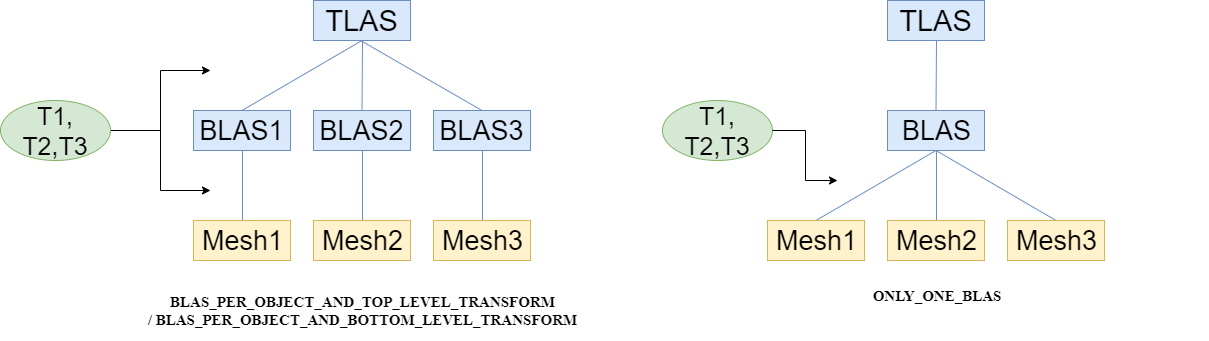

The diagram above was exported from draw.io. Its source (the exported page's mxGraphModel, read from the mxfile embedded in the PNG):
<mxGraphModel dx="812" dy="542" grid="1" gridSize="10" guides="1" tooltips="1" connect="1" arrows="1" fold="1" page="1" pageScale="1" pageWidth="827" pageHeight="1169" math="0" shadow="0">
  <root>
    <mxCell id="0" />
    <mxCell id="1" parent="0" />
    <mxCell id="SK3plN7fHSCjBBBQAwaL-1" value="&lt;font style=&quot;font-size: 29px&quot;&gt;TLAS&lt;/font&gt;" style="rounded=0;whiteSpace=wrap;html=1;fillColor=#dae8fc;strokeColor=#6c8ebf;" vertex="1" parent="1">
      <mxGeometry x="353" y="690" width="97" height="40" as="geometry" />
    </mxCell>
    <mxCell id="SK3plN7fHSCjBBBQAwaL-22" style="rounded=0;orthogonalLoop=1;jettySize=auto;html=1;exitX=0.5;exitY=0;exitDx=0;exitDy=0;entryX=0.5;entryY=1;entryDx=0;entryDy=0;endArrow=none;endFill=0;fillColor=#dae8fc;strokeColor=#6c8ebf;" edge="1" parent="1" source="SK3plN7fHSCjBBBQAwaL-2" target="SK3plN7fHSCjBBBQAwaL-1">
      <mxGeometry relative="1" as="geometry" />
    </mxCell>
    <mxCell id="SK3plN7fHSCjBBBQAwaL-2" value="&lt;font style=&quot;font-size: 27px&quot;&gt;BLAS1&lt;/font&gt;" style="rounded=0;whiteSpace=wrap;html=1;fillColor=#dae8fc;strokeColor=#6c8ebf;" vertex="1" parent="1">
      <mxGeometry x="233" y="800" width="97" height="40" as="geometry" />
    </mxCell>
    <mxCell id="SK3plN7fHSCjBBBQAwaL-23" style="edgeStyle=none;rounded=0;orthogonalLoop=1;jettySize=auto;html=1;exitX=0.5;exitY=0;exitDx=0;exitDy=0;endArrow=none;endFill=0;fillColor=#dae8fc;strokeColor=#6c8ebf;" edge="1" parent="1" source="SK3plN7fHSCjBBBQAwaL-3">
      <mxGeometry relative="1" as="geometry">
        <mxPoint x="402" y="730" as="targetPoint" />
      </mxGeometry>
    </mxCell>
    <mxCell id="SK3plN7fHSCjBBBQAwaL-3" value="&lt;font style=&quot;font-size: 27px&quot;&gt;BLAS2&lt;/font&gt;" style="rounded=0;whiteSpace=wrap;html=1;fillColor=#dae8fc;strokeColor=#6c8ebf;" vertex="1" parent="1">
      <mxGeometry x="353" y="800" width="97" height="40" as="geometry" />
    </mxCell>
    <mxCell id="SK3plN7fHSCjBBBQAwaL-24" style="edgeStyle=none;rounded=0;orthogonalLoop=1;jettySize=auto;html=1;exitX=0.5;exitY=0;exitDx=0;exitDy=0;endArrow=none;endFill=0;fillColor=#dae8fc;strokeColor=#6c8ebf;" edge="1" parent="1" source="SK3plN7fHSCjBBBQAwaL-4">
      <mxGeometry relative="1" as="geometry">
        <mxPoint x="400" y="730" as="targetPoint" />
      </mxGeometry>
    </mxCell>
    <mxCell id="SK3plN7fHSCjBBBQAwaL-4" value="&lt;font style=&quot;font-size: 27px&quot;&gt;BLAS3&lt;/font&gt;" style="rounded=0;whiteSpace=wrap;html=1;fillColor=#dae8fc;strokeColor=#6c8ebf;" vertex="1" parent="1">
      <mxGeometry x="473" y="800" width="97" height="40" as="geometry" />
    </mxCell>
    <mxCell id="SK3plN7fHSCjBBBQAwaL-20" style="edgeStyle=orthogonalEdgeStyle;rounded=0;orthogonalLoop=1;jettySize=auto;html=1;exitX=0.5;exitY=0;exitDx=0;exitDy=0;entryX=0.5;entryY=1;entryDx=0;entryDy=0;endArrow=none;endFill=0;fillColor=#dae8fc;strokeColor=#6c8ebf;" edge="1" parent="1" source="SK3plN7fHSCjBBBQAwaL-5" target="SK3plN7fHSCjBBBQAwaL-3">
      <mxGeometry relative="1" as="geometry" />
    </mxCell>
    <mxCell id="SK3plN7fHSCjBBBQAwaL-5" value="&lt;font style=&quot;font-size: 27px&quot;&gt;Mesh2&lt;/font&gt;" style="rounded=0;whiteSpace=wrap;html=1;fillColor=#fff2cc;strokeColor=#d6b656;" vertex="1" parent="1">
      <mxGeometry x="353" y="910" width="97" height="40" as="geometry" />
    </mxCell>
    <mxCell id="SK3plN7fHSCjBBBQAwaL-19" style="edgeStyle=orthogonalEdgeStyle;rounded=0;orthogonalLoop=1;jettySize=auto;html=1;exitX=0.5;exitY=0;exitDx=0;exitDy=0;entryX=0.5;entryY=1;entryDx=0;entryDy=0;endArrow=none;endFill=0;fillColor=#dae8fc;strokeColor=#6c8ebf;" edge="1" parent="1" source="SK3plN7fHSCjBBBQAwaL-6" target="SK3plN7fHSCjBBBQAwaL-2">
      <mxGeometry relative="1" as="geometry" />
    </mxCell>
    <mxCell id="SK3plN7fHSCjBBBQAwaL-6" value="&lt;font style=&quot;font-size: 27px&quot;&gt;Mesh1&lt;/font&gt;" style="rounded=0;whiteSpace=wrap;html=1;fillColor=#fff2cc;strokeColor=#d6b656;" vertex="1" parent="1">
      <mxGeometry x="233" y="910" width="97" height="40" as="geometry" />
    </mxCell>
    <mxCell id="SK3plN7fHSCjBBBQAwaL-21" style="edgeStyle=orthogonalEdgeStyle;rounded=0;orthogonalLoop=1;jettySize=auto;html=1;exitX=0.5;exitY=0;exitDx=0;exitDy=0;entryX=0.5;entryY=1;entryDx=0;entryDy=0;endArrow=none;endFill=0;fillColor=#dae8fc;strokeColor=#6c8ebf;" edge="1" parent="1" source="SK3plN7fHSCjBBBQAwaL-7" target="SK3plN7fHSCjBBBQAwaL-4">
      <mxGeometry relative="1" as="geometry" />
    </mxCell>
    <mxCell id="SK3plN7fHSCjBBBQAwaL-7" value="&lt;font style=&quot;font-size: 27px&quot;&gt;Mesh3&lt;/font&gt;" style="rounded=0;whiteSpace=wrap;html=1;fillColor=#fff2cc;strokeColor=#d6b656;" vertex="1" parent="1">
      <mxGeometry x="473" y="910" width="97" height="40" as="geometry" />
    </mxCell>
    <mxCell id="SK3plN7fHSCjBBBQAwaL-29" style="edgeStyle=elbowEdgeStyle;rounded=0;orthogonalLoop=1;jettySize=auto;html=1;endArrow=classic;endFill=1;exitX=1;exitY=0.5;exitDx=0;exitDy=0;" edge="1" parent="1" source="SK3plN7fHSCjBBBQAwaL-27">
      <mxGeometry relative="1" as="geometry">
        <mxPoint x="250" y="760" as="targetPoint" />
        <Array as="points">
          <mxPoint x="200" y="790" />
        </Array>
      </mxGeometry>
    </mxCell>
    <mxCell id="SK3plN7fHSCjBBBQAwaL-30" style="edgeStyle=elbowEdgeStyle;rounded=0;orthogonalLoop=1;jettySize=auto;html=1;exitX=1;exitY=0.5;exitDx=0;exitDy=0;endArrow=classic;endFill=1;" edge="1" parent="1" source="SK3plN7fHSCjBBBQAwaL-27">
      <mxGeometry relative="1" as="geometry">
        <mxPoint x="250" y="880" as="targetPoint" />
      </mxGeometry>
    </mxCell>
    <mxCell id="SK3plN7fHSCjBBBQAwaL-27" value="&lt;font style=&quot;font-size: 25px&quot;&gt;T1,&lt;br&gt;T2,T3&lt;/font&gt;" style="ellipse;whiteSpace=wrap;html=1;fillColor=#d5e8d4;strokeColor=#82b366;" vertex="1" parent="1">
      <mxGeometry x="40" y="790" width="110" height="60" as="geometry" />
    </mxCell>
    <mxCell id="SK3plN7fHSCjBBBQAwaL-35" value="&lt;font style=&quot;font-size: 15px&quot;&gt;&lt;b&gt;&lt;font face=&quot;Times New Roman&quot;&gt;BLAS_PER_OBJECT_AND_TOP_LEVEL_TRANSFORM&lt;br&gt;/&amp;nbsp;BLAS_PER_OBJECT_AND_BOTTOM_LEVEL_TRANSFORM&lt;/font&gt;&lt;/b&gt;&lt;br&gt;&lt;/font&gt;" style="text;html=1;strokeColor=none;fillColor=none;align=center;verticalAlign=middle;whiteSpace=wrap;rounded=0;" vertex="1" parent="1">
      <mxGeometry x="160" y="970" width="483" height="60" as="geometry" />
    </mxCell>
    <mxCell id="SK3plN7fHSCjBBBQAwaL-36" style="edgeStyle=elbowEdgeStyle;rounded=0;orthogonalLoop=1;jettySize=auto;html=1;exitX=1;exitY=0.75;exitDx=0;exitDy=0;endArrow=classic;endFill=1;" edge="1" parent="1">
      <mxGeometry relative="1" as="geometry">
        <mxPoint x="660" y="1015" as="sourcePoint" />
        <mxPoint x="660" y="1015" as="targetPoint" />
      </mxGeometry>
    </mxCell>
    <mxCell id="SK3plN7fHSCjBBBQAwaL-39" value="&lt;font style=&quot;font-size: 29px&quot;&gt;TLAS&lt;/font&gt;" style="rounded=0;whiteSpace=wrap;html=1;fillColor=#dae8fc;strokeColor=#6c8ebf;" vertex="1" parent="1">
      <mxGeometry x="927" y="690" width="97" height="40" as="geometry" />
    </mxCell>
    <mxCell id="SK3plN7fHSCjBBBQAwaL-42" style="edgeStyle=none;rounded=0;orthogonalLoop=1;jettySize=auto;html=1;exitX=0.5;exitY=0;exitDx=0;exitDy=0;endArrow=none;endFill=0;fillColor=#dae8fc;strokeColor=#6c8ebf;" edge="1" parent="1" source="SK3plN7fHSCjBBBQAwaL-43">
      <mxGeometry relative="1" as="geometry">
        <mxPoint x="976" y="730" as="targetPoint" />
      </mxGeometry>
    </mxCell>
    <mxCell id="SK3plN7fHSCjBBBQAwaL-43" value="&lt;font style=&quot;font-size: 27px&quot;&gt;BLAS&lt;/font&gt;" style="rounded=0;whiteSpace=wrap;html=1;fillColor=#dae8fc;strokeColor=#6c8ebf;" vertex="1" parent="1">
      <mxGeometry x="927" y="800" width="97" height="40" as="geometry" />
    </mxCell>
    <mxCell id="SK3plN7fHSCjBBBQAwaL-46" style="edgeStyle=orthogonalEdgeStyle;rounded=0;orthogonalLoop=1;jettySize=auto;html=1;exitX=0.5;exitY=0;exitDx=0;exitDy=0;entryX=0.5;entryY=1;entryDx=0;entryDy=0;endArrow=none;endFill=0;fillColor=#dae8fc;strokeColor=#6c8ebf;" edge="1" parent="1" source="SK3plN7fHSCjBBBQAwaL-47" target="SK3plN7fHSCjBBBQAwaL-43">
      <mxGeometry relative="1" as="geometry" />
    </mxCell>
    <mxCell id="SK3plN7fHSCjBBBQAwaL-47" value="&lt;font style=&quot;font-size: 27px&quot;&gt;Mesh2&lt;/font&gt;" style="rounded=0;whiteSpace=wrap;html=1;fillColor=#fff2cc;strokeColor=#d6b656;" vertex="1" parent="1">
      <mxGeometry x="927" y="910" width="97" height="40" as="geometry" />
    </mxCell>
    <mxCell id="SK3plN7fHSCjBBBQAwaL-48" style="rounded=0;orthogonalLoop=1;jettySize=auto;html=1;exitX=0.5;exitY=0;exitDx=0;exitDy=0;entryX=0.5;entryY=1;entryDx=0;entryDy=0;endArrow=none;endFill=0;fillColor=#dae8fc;strokeColor=#6c8ebf;" edge="1" parent="1" source="SK3plN7fHSCjBBBQAwaL-49" target="SK3plN7fHSCjBBBQAwaL-43">
      <mxGeometry relative="1" as="geometry">
        <mxPoint x="856" y="840" as="targetPoint" />
      </mxGeometry>
    </mxCell>
    <mxCell id="SK3plN7fHSCjBBBQAwaL-49" value="&lt;font style=&quot;font-size: 27px&quot;&gt;Mesh1&lt;/font&gt;" style="rounded=0;whiteSpace=wrap;html=1;fillColor=#fff2cc;strokeColor=#d6b656;" vertex="1" parent="1">
      <mxGeometry x="807" y="910" width="97" height="40" as="geometry" />
    </mxCell>
    <mxCell id="SK3plN7fHSCjBBBQAwaL-50" style="rounded=0;orthogonalLoop=1;jettySize=auto;html=1;exitX=0.5;exitY=0;exitDx=0;exitDy=0;entryX=0.5;entryY=1;entryDx=0;entryDy=0;endArrow=none;endFill=0;fillColor=#dae8fc;strokeColor=#6c8ebf;" edge="1" parent="1" source="SK3plN7fHSCjBBBQAwaL-51" target="SK3plN7fHSCjBBBQAwaL-43">
      <mxGeometry relative="1" as="geometry">
        <mxPoint x="1096" y="840" as="targetPoint" />
      </mxGeometry>
    </mxCell>
    <mxCell id="SK3plN7fHSCjBBBQAwaL-51" value="&lt;font style=&quot;font-size: 27px&quot;&gt;Mesh3&lt;/font&gt;" style="rounded=0;whiteSpace=wrap;html=1;fillColor=#fff2cc;strokeColor=#d6b656;" vertex="1" parent="1">
      <mxGeometry x="1047" y="910" width="97" height="40" as="geometry" />
    </mxCell>
    <mxCell id="SK3plN7fHSCjBBBQAwaL-52" style="edgeStyle=elbowEdgeStyle;rounded=0;orthogonalLoop=1;jettySize=auto;html=1;exitX=1;exitY=0.75;exitDx=0;exitDy=0;endArrow=classic;endFill=1;" edge="1" parent="1">
      <mxGeometry relative="1" as="geometry">
        <mxPoint x="1240" y="1015" as="sourcePoint" />
        <mxPoint x="1240" y="1015" as="targetPoint" />
      </mxGeometry>
    </mxCell>
    <mxCell id="SK3plN7fHSCjBBBQAwaL-53" value="&lt;font style=&quot;font-size: 25px&quot;&gt;T1,&lt;br&gt;T2,T3&lt;/font&gt;" style="ellipse;whiteSpace=wrap;html=1;fillColor=#d5e8d4;strokeColor=#82b366;" vertex="1" parent="1">
      <mxGeometry x="702" y="790" width="110" height="60" as="geometry" />
    </mxCell>
    <mxCell id="SK3plN7fHSCjBBBQAwaL-68" style="edgeStyle=elbowEdgeStyle;rounded=0;orthogonalLoop=1;jettySize=auto;html=1;exitX=1;exitY=0.5;exitDx=0;exitDy=0;endArrow=classic;endFill=1;" edge="1" parent="1">
      <mxGeometry relative="1" as="geometry">
        <mxPoint x="877" y="870" as="targetPoint" />
        <mxPoint x="812" y="820" as="sourcePoint" />
      </mxGeometry>
    </mxCell>
    <mxCell id="SK3plN7fHSCjBBBQAwaL-69" value="&lt;font&gt;&lt;font face=&quot;Times New Roman&quot;&gt;&lt;span style=&quot;font-size: 15px&quot;&gt;&lt;b&gt;ONLY_ONE_BLAS&lt;/b&gt;&lt;/span&gt;&lt;/font&gt;&lt;br&gt;&lt;/font&gt;" style="text;html=1;strokeColor=none;fillColor=none;align=center;verticalAlign=middle;whiteSpace=wrap;rounded=0;" vertex="1" parent="1">
      <mxGeometry x="887.5" y="970" width="176" height="30" as="geometry" />
    </mxCell>
  </root>
</mxGraphModel>